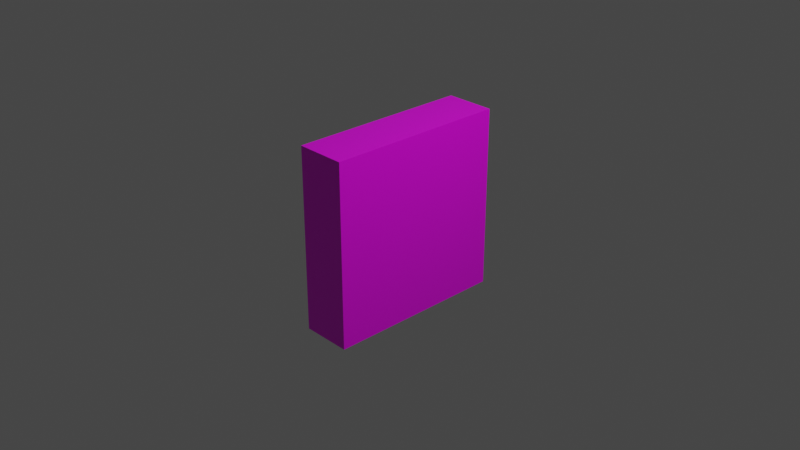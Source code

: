 # Source: Lvl2_hint.blend  (saved by Blender 3.2.14; exported with 4.5.12 LTS)
import bpy
from mathutils import Matrix  # noqa: F401  (used for matrix-valued properties, if any)

bpy.ops.wm.read_factory_settings(use_empty=True)
scene = bpy.context.scene
scene.name = 'Scene'

# ---- collections
col_collection = bpy.data.collections.new('Collection'); scene.collection.children.link(col_collection)

# ---- images (referenced by path relative to the original .blend; pixels are not part of the script)
import os
ASSET_DIR = os.environ.get("B2B_ASSET_DIR", "")  # directory of the original .blend (textures are referenced by path, not embedded)
HERE = os.path.dirname(os.path.abspath(__file__))  # packed textures are extracted next to this script under _unpacked/

def load_image(name, relpath, width, height, colorspace="sRGB"):
    """Load a texture the original file referenced (path relative to the .blend, or extracted next to this script)."""
    p = next((c for c in (os.path.join(HERE, relpath), os.path.join(ASSET_DIR, relpath)) if relpath and os.path.exists(c)), "")
    if p:
        img = bpy.data.images.load(p, check_existing=True)
        img.name = name
    else:  # same state as the original file: an image datablock whose file is absent (Cycles renders it pink)
        img = bpy.data.images.new(name, width, height)
        img.source = "FILE"
        img.filepath = "//" + (relpath or name)
    img.colorspace_settings.name = colorspace
    return img
img_lvl2_hint_png = load_image('lvl2 hint.png', 'lvl2 hint.png', 1024, 1024, 'sRGB')

# ---- materials (node trees are filled in below, after node groups)
mat_lvl2hint = bpy.data.materials.new('lvl2hint')
mat_lvl2hint.alpha_threshold = 0.0
mat_lvl2hint.use_transparent_shadow = False
mat_lvl2hint.line_color = (0.0, 0.0, 0.0, 1.0)

# ---- material node trees
mat_lvl2hint.use_nodes = True; mat_lvl2hint.node_tree.nodes.clear()
_N = mat_lvl2hint.node_tree.nodes; _L = mat_lvl2hint.node_tree.links
n0 = _N.new('ShaderNodeOutputMaterial'); n0.name = 'Material Output'; n0.location = (300, 300)
n1 = _N.new('ShaderNodeBsdfPrincipled'); n1.name = 'Principled BSDF'; n1.location = (10, 300)
n1.distribution = 'GGX'
n1.subsurface_method = 'RANDOM_WALK_SKIN'
n1.inputs[2].default_value = 0.4
n1.inputs[3].default_value = 1.45
n1.inputs[27].default_value = (0.0, 0.0, 0.0, 1.0)
n1.inputs[28].default_value = 1.0
n2 = _N.new('ShaderNodeTexImage'); n2.name = 'Image Texture'; n2.location = (-280, 260)
n2.image = img_lvl2_hint_png
_L.new(n1.outputs[0], n0.inputs[0])
_L.new(n2.outputs[0], n1.inputs[0])
n0.is_active_output = True

# ---- world
world_world = bpy.data.worlds.new('World'); scene.world = world_world
world_world.use_nodes = True; world_world.node_tree.nodes.clear()
_N = world_world.node_tree.nodes; _L = world_world.node_tree.links
n0 = _N.new('ShaderNodeOutputWorld'); n0.name = 'World Output'; n0.location = (300, 300)
n1 = _N.new('ShaderNodeBackground'); n1.name = 'Background'; n1.location = (10, 300)
n1.inputs[0].default_value = (0.05088, 0.05088, 0.05088, 1.0)
_L.new(n1.outputs[0], n0.inputs[0])
n0.is_active_output = True
world_world.color = (0.05088, 0.05088, 0.05088)
world_world.use_sun_shadow = False
world_world.sun_shadow_jitter_overblur = 0.0

# ---- cameras
cam_camera = bpy.data.cameras.new('Camera')
cam_camera.clip_end = 100.0
cam_camera.ortho_scale = 7.314

# ---- lights
light_light = bpy.data.lights.new('Light', 'POINT')
light_light.transmission_factor = 0.0
light_light.energy = 1000.0
light_light.shadow_soft_size = 0.1
light_light.shadow_maximum_resolution = 0.006
light_light.use_absolute_resolution = True

# ---- meshes
me_cube = bpy.data.meshes.new('Cube')
me_cube.from_pydata([(1.0, 1.0, 1.0), (1.0, 1.0, -1.0), (1.0, -1.0, 1.0), (1.0, -1.0, -1.0), (-1.0, 1.0, 1.0), (-1.0, 1.0, -1.0), (-1.0, -1.0, 1.0), (-1.0, -1.0, -1.0)], [], [(0, 4, 6, 2), (3, 2, 6, 7), (7, 6, 4, 5), (5, 1, 3, 7), (1, 0, 2, 3), (5, 4, 0, 1)])
_uv = me_cube.uv_layers.new(name='UVMap')
_uv.uv.foreach_set('vector', [0.5441, 0.5, 0.6323, 0.5, 0.6323, 0.5882, 0.5441, 0.5882, 0.4559, 0.5882, 0.5441, 0.5882, 0.5441, 0.6764, 0.4559, 0.6764, 0.4559, 0.3236, 0.5441, 0.3236, 0.5441, 0.4118, 0.4559, 0.4118, 0.3677, 0.5, 0.4559, 0.5, 0.4559, 0.5882, 0.3677, 0.5882, 0.2819, 0.6394, 0.5557, 0.6394, 0.5557, 0.9132, 0.2819, 0.9132, 0.4559, 0.4118, 0.5441, 0.4118, 0.5441, 0.5, 0.4559, 0.5])
me_cube.materials.append(mat_lvl2hint)
me_cube.use_mirror_vertex_groups = False
me_cube.update()

# ---- objects
ob_cube = bpy.data.objects.new('Cube', me_cube)
ob_light = bpy.data.objects.new('Light', light_light)
ob_camera = bpy.data.objects.new('Camera', cam_camera)

# ---- transforms, parenting, visibility, modifiers, constraints
ob_cube.location = (0.0, 0.0, 0.0)
ob_cube.rotation_euler = (-1.571, -0.0, 0.0)
ob_cube.scale = (0.2729, 1.0, 1.0)
ob_cube.lock_rotations_4d = False
ob_cube.empty_display_type = 'ARROWS'
ob_cube.lineart.crease_threshold = 0.0
_m = ob_cube.modifiers.new('Solidify', 'SOLIDIFY')
ob_light.location = (4.076, 1.005, 5.904)
ob_light.rotation_euler = (0.6503, 0.05522, 1.866)
ob_light.lock_rotations_4d = False
ob_light.empty_display_type = 'ARROWS'
ob_light.color = (0.0, 0.0, 0.0, 0.0)
ob_light.lineart.crease_threshold = 0.0
ob_camera.location = (7.359, -6.926, 4.958)
ob_camera.rotation_euler = (1.109, 0.0, 0.8149)
ob_camera.lock_rotations_4d = False
ob_camera.empty_display_type = 'ARROWS'
ob_camera.color = (0.0, 0.0, 0.0, 0.0)
ob_camera.display_type = 'WIRE'
ob_camera.lineart.crease_threshold = 0.0

# ---- collection membership
col_collection.objects.link(ob_cube)
col_collection.objects.link(ob_light)
col_collection.objects.link(ob_camera)

# ---- scene / render settings (as saved in the file)
scene.camera = ob_camera
scene.frame_start = 1; scene.frame_end = 250; scene.frame_set(1)
scene.render.engine = 'BLENDER_EEVEE_NEXT'
scene.cycles.sampling_pattern = 'TABULATED_SOBOL'
scene.cycles.use_light_tree = False
scene.view_settings.view_transform = 'Filmic'
bpy.context.view_layer.update()
